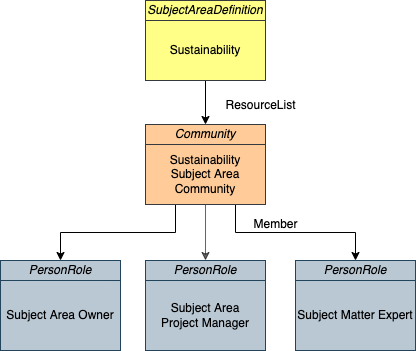

The diagram above was exported from draw.io. Its source (the exported page's mxGraphModel, read from the mxfile embedded in the PNG):
<mxGraphModel dx="1117" dy="729" grid="1" gridSize="10" guides="1" tooltips="1" connect="1" arrows="1" fold="1" page="1" pageScale="1" pageWidth="827" pageHeight="1169" math="0" shadow="0">
  <root>
    <mxCell id="0" />
    <mxCell id="1" parent="0" />
    <mxCell id="2" style="edgeStyle=orthogonalEdgeStyle;rounded=0;orthogonalLoop=1;jettySize=auto;html=1;exitX=0.25;exitY=1;exitDx=0;exitDy=0;startArrow=none;startFill=0;endArrow=classic;endFill=1;entryX=0.5;entryY=0;entryDx=0;entryDy=0;" edge="1" source="7" target="16" parent="1">
      <mxGeometry relative="1" as="geometry" />
    </mxCell>
    <mxCell id="3" value="Subject Area Owner" style="rounded=0;whiteSpace=wrap;html=1;fillColor=#bac8d3;strokeColor=#23445d;verticalAlign=middle;align=center;" vertex="1" parent="1">
      <mxGeometry x="195" y="770" width="120" height="70" as="geometry" />
    </mxCell>
    <mxCell id="4" style="edgeStyle=orthogonalEdgeStyle;rounded=0;orthogonalLoop=1;jettySize=auto;html=1;exitX=0.75;exitY=1;exitDx=0;exitDy=0;startArrow=none;startFill=0;endArrow=classic;endFill=1;entryX=0.5;entryY=0;entryDx=0;entryDy=0;" edge="1" source="7" target="17" parent="1">
      <mxGeometry relative="1" as="geometry" />
    </mxCell>
    <mxCell id="5" style="edgeStyle=orthogonalEdgeStyle;rounded=0;orthogonalLoop=1;jettySize=auto;html=1;exitX=0.5;exitY=1;exitDx=0;exitDy=0;startArrow=none;startFill=0;endArrow=classic;endFill=1;fillColor=#bac8d3;strokeColor=#23445d;" edge="1" source="18" target="11" parent="1">
      <mxGeometry relative="1" as="geometry" />
    </mxCell>
    <mxCell id="6" style="edgeStyle=orthogonalEdgeStyle;rounded=0;orthogonalLoop=1;jettySize=auto;html=1;exitX=0.5;exitY=1;exitDx=0;exitDy=0;fontSize=12;endArrow=classic;endFill=1;strokeColor=#000000;opacity=60;" edge="1" source="7" target="18" parent="1">
      <mxGeometry relative="1" as="geometry" />
    </mxCell>
    <mxCell id="7" value="Sustainability&lt;br&gt;Subject Area&lt;br&gt;Community" style="rounded=0;whiteSpace=wrap;html=1;fillColor=#ffcc99;strokeColor=#36393d;" vertex="1" parent="1">
      <mxGeometry x="340" y="634" width="120" height="60" as="geometry" />
    </mxCell>
    <mxCell id="8" style="edgeStyle=orthogonalEdgeStyle;rounded=0;orthogonalLoop=1;jettySize=auto;html=1;exitX=0.5;exitY=1;exitDx=0;exitDy=0;fontColor=#000000;entryX=0.5;entryY=0;entryDx=0;entryDy=0;" edge="1" source="9" target="15" parent="1">
      <mxGeometry relative="1" as="geometry">
        <mxPoint x="-170" y="115" as="sourcePoint" />
      </mxGeometry>
    </mxCell>
    <mxCell id="9" value="Sustainability" style="rounded=0;whiteSpace=wrap;html=1;align=center;fillColor=#ffff88;strokeColor=#36393d;" vertex="1" parent="1">
      <mxGeometry x="340" y="510" width="120" height="60" as="geometry" />
    </mxCell>
    <mxCell id="10" value="Subject Matter Expert" style="rounded=0;whiteSpace=wrap;html=1;fillColor=#bac8d3;strokeColor=#23445d;verticalAlign=middle;align=center;" vertex="1" parent="1">
      <mxGeometry x="490" y="770" width="120" height="70" as="geometry" />
    </mxCell>
    <mxCell id="11" value="Subject Area&lt;br&gt;Project Manager" style="rounded=0;whiteSpace=wrap;html=1;fillColor=#bac8d3;strokeColor=#23445d;verticalAlign=middle;align=center;" vertex="1" parent="1">
      <mxGeometry x="340" y="770" width="120" height="70" as="geometry" />
    </mxCell>
    <mxCell id="12" value="ResourceList" style="text;html=1;align=center;verticalAlign=middle;resizable=0;points=[];autosize=1;strokeColor=none;fillColor=none;" vertex="1" parent="1">
      <mxGeometry x="410" y="585" width="90" height="20" as="geometry" />
    </mxCell>
    <mxCell id="13" value="Member" style="text;html=1;align=center;verticalAlign=middle;resizable=0;points=[];autosize=1;strokeColor=none;fillColor=none;fontSize=12;" vertex="1" parent="1">
      <mxGeometry x="440" y="704" width="60" height="20" as="geometry" />
    </mxCell>
    <mxCell id="14" value="SubjectAreaDefinition" style="rounded=0;whiteSpace=wrap;html=1;fontStyle=2;fillColor=#ffff88;strokeColor=#36393d;" vertex="1" parent="1">
      <mxGeometry x="340" y="490" width="120" height="20" as="geometry" />
    </mxCell>
    <mxCell id="15" value="Community" style="rounded=0;whiteSpace=wrap;html=1;fontStyle=2;fillColor=#ffcc99;strokeColor=#36393d;" vertex="1" parent="1">
      <mxGeometry x="340" y="614" width="120" height="20" as="geometry" />
    </mxCell>
    <mxCell id="16" value="PersonRole" style="rounded=0;whiteSpace=wrap;html=1;fontStyle=2;fillColor=#bac8d3;strokeColor=#23445d;" vertex="1" parent="1">
      <mxGeometry x="195" y="750" width="120" height="20" as="geometry" />
    </mxCell>
    <mxCell id="17" value="PersonRole" style="rounded=0;whiteSpace=wrap;html=1;fontStyle=2;fillColor=#bac8d3;strokeColor=#23445d;" vertex="1" parent="1">
      <mxGeometry x="490" y="750" width="120" height="20" as="geometry" />
    </mxCell>
    <mxCell id="18" value="PersonRole" style="rounded=0;whiteSpace=wrap;html=1;fontStyle=2;fillColor=#bac8d3;strokeColor=#23445d;" vertex="1" parent="1">
      <mxGeometry x="340" y="750" width="120" height="20" as="geometry" />
    </mxCell>
  </root>
</mxGraphModel>